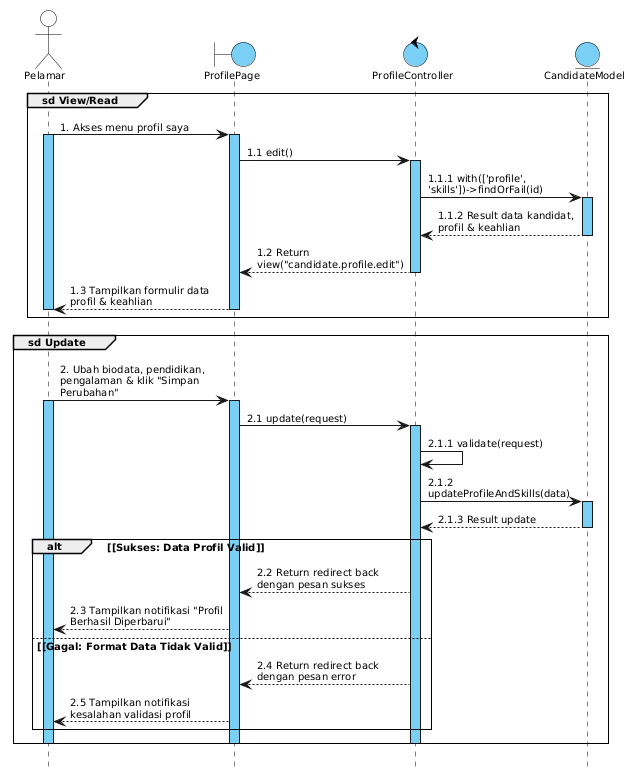

The diagram above was rendered by PlantUML. Its source (embedded in the PNG):
@startuml
skinparam defaultFontName Arial
skinparam defaultFontSize 10
skinparam shadowing false
skinparam sequenceArrowThickness 1
skinparam sequenceParticipantBorderThickness 1
skinparam sequenceLifeLineBorderColor #000000
skinparam sequenceLifeLineBorderThickness 1
skinparam sequenceLifeLineBackgroundColor #7ACFF5
skinparam sequenceGroupBorderThickness 1
skinparam sequenceGroupFontSize 10
skinparam sequenceGroupHeaderFontColor #000000
skinparam sequenceGroupFontColor #000000
skinparam sequenceMessageAlign left
skinparam responseMessageBelowArrow true
skinparam maxMessageSize 160
skinparam pageMargin 10
hide footbox

skinparam participant {
  BackgroundColor #7ACFF5
  BorderColor #000000
  FontSize 10
}

skinparam actor {
  BackgroundColor #FFFFFF
  BorderColor #000000
  FontSize 10
}

skinparam boundary {
  BackgroundColor #7ACFF5
  BorderColor #000000
  FontSize 10
}

skinparam control {
  BackgroundColor #7ACFF5
  BorderColor #000000
  FontSize 10
}

skinparam entity {
  BackgroundColor #7ACFF5
  BorderColor #000000
  FontSize 10
}

' Deklarasi Lifeline
actor "Pelamar" as Pelamar
boundary "ProfilePage" as Page
control "ProfileController" as Controller
entity "CandidateModel" as Model

' Group sd View/Read: Akses Data Profil
group sd View/Read
  Pelamar -> Page : 1. Akses menu profil saya
  activate Pelamar
  activate Page
  Page -> Controller : 1.1 edit()
  activate Controller
  Controller -> Model : 1.1.1 with(['profile', 'skills'])->findOrFail(id)
  activate Model
  Model --> Controller : 1.1.2 Result data kandidat, profil & keahlian
  deactivate Model
  Controller --> Page : 1.2 Return view("candidate.profile.edit")
  deactivate Controller
  Page --> Pelamar : 1.3 Tampilkan formulir data profil & keahlian
  deactivate Page
  deactivate Pelamar
end

' Group sd Update: Perbarui Biodata & Kualifikasi
group sd Update
  Pelamar -> Page : 2. Ubah biodata, pendidikan, pengalaman & klik "Simpan Perubahan"
  activate Pelamar
  activate Page
  Page -> Controller : 2.1 update(request)
  activate Controller
  Controller -> Controller : 2.1.1 validate(request)
  Controller -> Model : 2.1.2 updateProfileAndSkills(data)
  activate Model
  Model --> Controller : 2.1.3 Result update
  deactivate Model

  alt <font color=black>[Sukses: Data Profil Valid]</font>
    Controller --> Page : 2.2 Return redirect back dengan pesan sukses
    Page --> Pelamar : 2.3 Tampilkan notifikasi "Profil Berhasil Diperbarui"
  else <font color=black>[Gagal: Format Data Tidak Valid]</font>
    Controller --> Page : 2.4 Return redirect back dengan pesan error
    Page --> Pelamar : 2.5 Tampilkan notifikasi kesalahan validasi profil
  end
  deactivate Controller
  deactivate Page
  deactivate Pelamar
end
@enduml